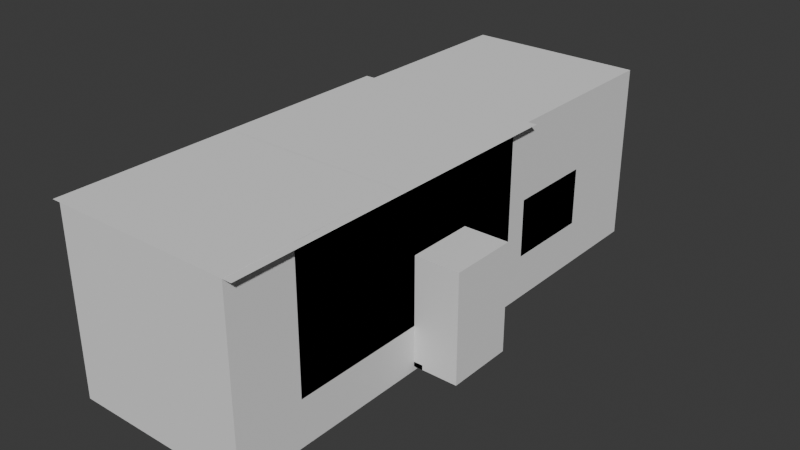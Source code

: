 # Source: osmobile_interior.blend  (saved by Blender 4.0.36; exported with 4.5.12 LTS)
import bpy
from mathutils import Matrix  # noqa: F401  (used for matrix-valued properties, if any)

bpy.ops.wm.read_factory_settings(use_empty=True)
scene = bpy.context.scene
scene.name = 'Scene'

# ---- collections
col_collection = bpy.data.collections.new('Collection'); scene.collection.children.link(col_collection)
col_stairs = bpy.data.collections.new('Stairs'); col_collection.children.link(col_stairs)
col_cabin = bpy.data.collections.new('Cabin'); col_collection.children.link(col_cabin)
col_control = bpy.data.collections.new('Control'); col_cabin.children.link(col_control)

# ---- materials (node trees are filled in below, after node groups)
mat_material = bpy.data.materials.new('Material')
mat_material.alpha_threshold = 0.0
mat_material.use_transparent_shadow = False
mat_material.roughness = 0.5
mat_material.line_color = (0.0, 0.0, 0.0, 1.0)

# ---- material node trees
mat_material.use_nodes = True; mat_material.node_tree.nodes.clear()
_N = mat_material.node_tree.nodes; _L = mat_material.node_tree.links
n0 = _N.new('ShaderNodeOutputMaterial'); n0.name = 'Material Output'; n0.location = (300, 300)
n1 = _N.new('ShaderNodeBsdfPrincipled'); n1.name = 'Principled BSDF'; n1.location = (10, 300)
n1.inputs[3].default_value = 1.45
_L.new(n1.outputs[0], n0.inputs[0])
n0.is_active_output = True

# ---- world
world_world = bpy.data.worlds.new('World'); scene.world = world_world
world_world.use_nodes = True; world_world.node_tree.nodes.clear()
_N = world_world.node_tree.nodes; _L = world_world.node_tree.links
n0 = _N.new('ShaderNodeOutputWorld'); n0.name = 'World Output'; n0.location = (300, 300)
n1 = _N.new('ShaderNodeBackground'); n1.name = 'Background'; n1.location = (10, 300)
n1.inputs[0].default_value = (0.05088, 0.05088, 0.05088, 1.0)
_L.new(n1.outputs[0], n0.inputs[0])
n0.is_active_output = True
world_world.color = (0.05088, 0.05088, 0.05088)
world_world.use_sun_shadow = False
world_world.sun_shadow_jitter_overblur = 0.0

# ---- meshes
me_cube = bpy.data.meshes.new('Cube')
me_cube.from_pydata([(2.0, 6.0, 0.0), (2.0, -4.0, 0.0), (-2.0, 6.0, 0.0), (-2.0, -4.0, 0.0), (2.0, -1.0, 0.0), (1.0, -1.0, 0.0), (2.0, 0.5, 0.0), (1.0, 0.5, 0.0), (1.0, -4.0, 0.0), (1.0, 6.0, 0.0), (-2.0, 0.5, 0.0), (-2.0, -1.0, 0.0)], [], [(4, 5, 8, 1), (5, 7, 10, 11), (10, 7, 9, 2), (3, 8, 5, 11), (9, 7, 6, 0)])
_uv = me_cube.uv_layers.new(name='UVMap')
_uv.uv.foreach_set('vector', [0.6875, 0.7083, 0.8125, 0.7083, 0.7041, 0.75, 0.625, 0.75, 0.8125, 0.7083, 0.8125, 0.5417, 0.875, 0.6479, 0.875, 0.6772, 0.875, 0.6479, 0.8125, 0.5417, 0.6941, 0.5, 0.0, 0.0, 0.0, 0.0, 0.7041, 0.75, 0.8125, 0.7083, 0.875, 0.6772, 0.6941, 0.5, 0.8125, 0.5417, 0.6875, 0.5417, 0.625, 0.5])
me_cube.materials.append(mat_material)
me_cube.use_mirror_vertex_groups = False
me_cube.update()
me_cube_001 = bpy.data.meshes.new('Cube.001')
me_cube_001.from_pydata([(-2.0, -4.0, 0.0), (-2.0, -4.0, 3.0), (-2.0, 2.0, 0.0), (-2.0, 2.0, 3.0), (2.0, -4.0, 0.0), (2.0, -4.0, 3.0), (2.0, 2.0, 0.0), (2.0, 2.0, 3.0), (-0.8, 2.0, 0.0), (0.8, 2.0, 0.0), (-0.8, 2.0, 1.74), (0.8, 2.0, 1.74), (-0.8, 2.5, 0.0), (0.8, 2.5, 0.0), (-0.8, 2.5, 1.74), (0.8, 2.5, 1.74), (2.0, -1.0, -2.98e-08), (2.0, 0.5, 1.5), (2.0, -1.0, 1.5), (2.0, 0.5, -2.98e-08), (3.0, -1.0, -0.9), (3.0, 0.5, 1.5), (3.0, -1.0, 1.5), (3.0, 0.5, -0.9), (1.0, -1.0, 0.0), (1.0, 0.5, 0.0), (1.0, -1.0, -0.9), (1.0, 0.5, -0.9), (-2.0, 2.5, 0.0), (2.0, 2.5, 0.0), (-2.0, 2.5, 1.3), (2.0, 2.5, 1.3), (-2.0, 4.5, 0.0), (2.0, 4.5, 0.0), (-2.0, 4.5, 1.3), (2.0, 4.5, 1.3), (-0.5, -4.1, -2.98e-08), (-0.5, -4.0, -2.98e-08), (-0.5, -4.0, 2.0), (0.5, -4.0, 2.0), (0.5, -4.0, -2.98e-08), (-0.5, -4.1, 2.0), (0.5, -4.1, 2.0), (0.5, -4.1, -2.98e-08), (-1.25, 2.5, 2.5), (1.25, 2.5, 2.5), (-1.75, 2.5, 2.0), (1.75, 2.5, 2.0), (-1.8, 4.5, 2.0), (1.8, 4.5, 2.0), (-1.25, 4.5, 2.5), (1.25, 4.5, 2.5), (-1.3, 5.96, 0.0), (1.3, 5.96, 0.0), (-1.3, 5.96, 1.3), (1.3, 5.96, 1.3), (-1.1, 5.96, 2.0), (1.1, 5.96, 2.0), (-0.55, 5.96, 2.5), (0.55, 5.96, 2.5), (1.192e-07, 6.46, 0.0), (1.192e-07, 6.46, 1.3), (0.0, 6.46, 2.0), (-0.375, 2.0, 2.0), (0.375, 2.0, 2.0), (-0.375, 2.5, 2.0), (0.375, 2.5, 2.0), (0.0, 2.0, 2.1), (0.0, 2.5, 2.1)], [(6, 2)], [(0, 2, 3, 1), (9, 6, 7, 11), (18, 17, 21, 22), (39, 40, 43, 42), (10, 14, 65, 63), (8, 10, 3, 2), (63, 65, 68, 67), (10, 8, 12, 14), (9, 11, 15, 13), (19, 17, 7, 6), (23, 20, 22, 21), (17, 18, 5, 7), (18, 16, 4, 5), (17, 19, 23, 21), (16, 18, 22, 20), (16, 20, 26, 24), (23, 19, 25, 27), (20, 23, 27, 26), (26, 27, 25, 24), (14, 30, 46, 44), (14, 12, 28, 30), (13, 15, 31, 29), (30, 28, 32, 34), (29, 31, 35, 33), (38, 37, 0, 1), (40, 39, 5, 4), (43, 36, 41, 42), (39, 38, 1, 5), (38, 39, 42, 41), (37, 38, 41, 36), (40, 37, 36, 43), (31, 15, 45, 47), (15, 11, 64, 66), (35, 31, 47, 49), (30, 34, 48, 46), (45, 44, 50, 51), (45, 51, 49, 47), (44, 46, 48, 50), (49, 51, 59, 57), (34, 32, 52, 54), (55, 61, 60, 53), (50, 48, 56, 58), (33, 35, 55, 53), (51, 50, 58, 59), (54, 52, 60, 61), (58, 56, 62), (59, 58, 62), (59, 62, 57), (66, 64, 67, 68), (7, 64, 11), (67, 64, 7), (7, 3, 67), (67, 3, 63), (10, 63, 3), (44, 65, 14), (65, 44, 68), (44, 45, 68), (68, 45, 66), (15, 66, 45)])
_uv = me_cube_001.uv_layers.new(name='UVMap')
_uv.uv.foreach_set('vector', [0.375, 0.0, 0.375, 0.25, 0.625, 0.25, 0.625, 0.0, 0.0, 0.0, 0.375, 0.5, 0.625, 0.5, 0.0, 0.0, 0.5833, 0.7292, 0.5833, 0.5208, 0.5833, 0.5208, 0.5833, 0.7292, 0.5833, 0.7812, 0.4167, 0.7812, 0.4167, 0.7812, 0.5833, 0.7812, 0.0, 0.0, 0.0, 0.0, 0.0, 0.0, 0.0, 0.0, 0.0, 0.0, 0.0, 0.0, 0.625, 0.25, 0.375, 0.25, 0.0, 0.0, 0.0, 0.0, 0.0, 0.0, 0.0, 0.0, 0.0, 0.0, 0.0, 0.0, 0.0, 0.0, 0.0, 0.0, 0.0, 0.0, 0.0, 0.0, 0.0, 0.0, 0.0, 0.0, 0.4167, 0.5208, 0.5833, 0.5208, 0.625, 0.5, 0.375, 0.5, 0.4167, 0.5208, 0.4167, 0.7292, 0.5833, 0.7292, 0.5833, 0.5208, 0.5833, 0.5208, 0.5833, 0.7292, 0.625, 0.75, 0.625, 0.5, 0.5833, 0.7292, 0.4167, 0.7292, 0.375, 0.75, 0.625, 0.75, 0.5833, 0.5208, 0.4167, 0.5208, 0.4167, 0.5208, 0.5833, 0.5208, 0.4167, 0.7292, 0.5833, 0.7292, 0.5833, 0.7292, 0.4167, 0.7292, 0.4167, 0.7292, 0.4167, 0.7292, 0.4167, 0.7292, 0.4167, 0.7292, 0.4167, 0.5208, 0.4167, 0.5208, 0.4167, 0.5208, 0.4167, 0.5208, 0.4167, 0.7292, 0.4167, 0.5208, 0.4167, 0.5208, 0.4167, 0.7292, 0.4167, 0.7292, 0.4167, 0.5208, 0.4167, 0.5208, 0.4167, 0.7292, 0.0, 0.0, 0.0, 0.0, 0.0, 0.0, 0.0, 0.0, 0.0, 0.0, 0.0, 0.0, 0.0, 0.0, 0.0, 0.0, 0.0, 0.0, 0.0, 0.0, 0.0, 0.0, 0.0, 0.0, 0.0, 0.0, 0.0, 0.0, 0.0, 0.0, 0.0, 0.0, 0.0, 0.0, 0.0, 0.0, 0.0, 0.0, 0.0, 0.0, 0.5833, 0.9688, 0.4167, 0.9687, 0.375, 1.0, 0.625, 1.0, 0.4167, 0.7812, 0.5833, 0.7812, 0.625, 0.75, 0.375, 0.75, 0.4167, 0.7812, 0.4167, 0.9687, 0.5833, 0.9688, 0.5833, 0.7812, 0.5833, 0.7812, 0.5833, 0.9688, 0.625, 1.0, 0.625, 0.75, 0.5833, 0.9688, 0.5833, 0.7812, 0.5833, 0.7812, 0.5833, 0.9688, 0.4167, 0.9687, 0.5833, 0.9688, 0.5833, 0.9688, 0.4167, 0.9687, 0.0, 0.0, 0.0, 0.0, 0.0, 0.0, 0.0, 0.0, 0.0, 0.0, 0.0, 0.0, 0.0, 0.0, 0.0, 0.0, 0.0, 0.0, 0.0, 0.0, 0.0, 0.0, 0.0, 0.0, 0.0, 0.0, 0.0, 0.0, 0.0, 0.0, 0.0, 0.0, 0.0, 0.0, 0.0, 0.0, 0.0, 0.0, 0.0, 0.0, 0.0, 0.0, 0.0, 0.0, 0.0, 0.0, 0.0, 0.0, 0.0, 0.0, 0.0, 0.0, 0.0, 0.0, 0.0, 0.0, 0.0, 0.0, 0.0, 0.0, 0.0, 0.0, 0.0, 0.0, 0.0, 0.0, 0.0, 0.0, 0.0, 0.0, 0.0, 0.0, 0.0, 0.0, 0.0, 0.0, 0.0, 0.0, 0.0, 0.0, 0.0, 0.0, 0.0, 0.0, 0.0, 0.0, 0.0, 0.0, 0.0, 0.0, 0.0, 0.0, 0.0, 0.0, 0.0, 0.0, 0.0, 0.0, 0.0, 0.0, 0.0, 0.0, 0.0, 0.0, 0.0, 0.0, 0.0, 0.0, 0.0, 0.0, 0.0, 0.0, 0.0, 0.0, 0.0, 0.0, 0.0, 0.0, 0.0, 0.0, 0.0, 0.0, 0.0, 0.0, 0.0, 0.0, 0.0, 0.0, 0.0, 0.0, 0.0, 0.0, 0.0, 0.0, 0.0, 0.0, 0.0, 0.0, 0.0, 0.0, 0.0, 0.0, 0.0, 0.0, 0.0, 0.0, 0.625, 0.5, 0.0, 0.0, 0.0, 0.0, 0.0, 0.0, 0.0, 0.0, 0.625, 0.5, 0.625, 0.5, 0.0, 0.0, 0.0, 0.0, 0.0, 0.0, 0.0, 0.0, 0.0, 0.0, 0.0, 0.0, 0.0, 0.0, 0.0, 0.0, 0.0, 0.0, 0.0, 0.0, 0.0, 0.0, 0.0, 0.0, 0.0, 0.0, 0.0, 0.0, 0.0, 0.0, 0.0, 0.0, 0.0, 0.0, 0.0, 0.0, 0.0, 0.0, 0.0, 0.0, 0.0, 0.0, 0.0, 0.0, 0.0, 0.0])
me_cube_001.update()
me_cube_002 = bpy.data.meshes.new('Cube.002')
me_cube_002.from_pydata([(-2.0, -6.5, 2.0), (-1.3, -6.5, 2.8), (-2.0, -0.5, 2.0), (-1.3, -0.5, 2.8), (-1.8, -6.5, 2.5), (-1.3, -6.5, 2.7), (-1.8, -0.5, 2.5), (-1.3, -0.5, 2.7), (-1.5, -6.5, 2.8), (-1.5, -0.5, 2.8), (-1.5, -6.5, 3.0), (-1.5, -0.5, 3.0)], [], [(6, 7, 5, 4), (2, 6, 4, 0), (7, 3, 1, 5), (8, 9, 11, 10), (1, 3, 9, 8)])
_uv = me_cube_002.uv_layers.new(name='UVMap')
_uv.uv.foreach_set('vector', [0.375, 0.5, 0.625, 0.5, 0.625, 0.75, 0.375, 0.75, 0.125, 0.5, 0.375, 0.5, 0.375, 0.75, 0.125, 0.75, 0.625, 0.5, 0.875, 0.5, 0.875, 0.75, 0.625, 0.75, 0.875, 0.75, 0.875, 0.5, 0.875, 0.5, 0.875, 0.75, 0.875, 0.75, 0.875, 0.5, 0.875, 0.5, 0.875, 0.75])
me_cube_002.update()
me_cube_009 = bpy.data.meshes.new('Cube.009')
me_cube_009.from_pydata([(-0.4576, -1.192e-07, 2.057), (-0.3138, -1.192e-07, 2.108), (-0.1595, -1.192e-07, 2.14), (-1.048e-09, -5.96e-08, 2.15), (-0.5861, -1.192e-07, 1.987), (-0.6945, -5.96e-08, 1.898), (-0.7781, -5.96e-08, 1.794), (-0.8315, -5.96e-08, 1.676), (-0.8497, -5.96e-08, 1.557), (0.85, -5.96e-08, 0.0), (-0.85, -5.96e-08, 0.0), (0.8497, -5.96e-08, 1.557), (0.8315, -5.96e-08, 1.676), (0.7781, -5.96e-08, 1.794), (0.6945, -5.96e-08, 1.898), (0.5861, -1.192e-07, 1.987), (0.4576, -1.192e-07, 2.057), (0.3138, -1.192e-07, 2.108), (0.1595, -1.192e-07, 2.14), (-0.8315, 0.58, 1.676), (-0.7781, 0.58, 1.794), (-0.6945, 0.58, 1.898), (-0.5861, 0.58, 1.987), (-1.048e-09, 0.58, 2.15), (-0.1595, 0.58, 2.14), (-0.3138, 0.58, 2.108), (-0.4576, 0.58, 2.057), (-0.8497, 0.58, 1.557), (0.85, 0.58, 0.0), (-0.85, 0.58, 0.0), (0.8497, 0.58, 1.557), (0.8315, 0.58, 1.676), (0.7781, 0.58, 1.794), (0.6945, 0.58, 1.898), (0.5861, 0.58, 1.987), (0.4576, 0.58, 2.057), (0.3138, 0.58, 2.108), (0.1595, 0.58, 2.14), (-0.4167, -1.192e-07, 1.966), (-0.287, -1.192e-07, 2.012), (-0.1463, -1.192e-07, 2.04), (-1.048e-09, -5.96e-08, 2.05), (-0.5303, -1.192e-07, 1.904), (-0.6236, -5.96e-08, 1.828), (-0.6929, -5.96e-08, 1.741), (-0.7356, -5.96e-08, 1.648), (-0.75, -5.96e-08, 1.55), (0.75, -5.96e-08, 0.0), (-0.75, -5.96e-08, 0.0), (0.75, -5.96e-08, 1.55), (0.7356, -5.96e-08, 1.648), (0.6929, -5.96e-08, 1.741), (0.6236, -5.96e-08, 1.828), (0.5303, -1.192e-07, 1.904), (0.4167, -1.192e-07, 1.966), (0.287, -1.192e-07, 2.012), (0.1463, -1.192e-07, 2.04), (-0.7356, 0.58, 1.648), (-0.6929, 0.58, 1.741), (-0.6236, 0.58, 1.828), (-0.5303, 0.58, 1.904), (-1.048e-09, 0.58, 2.05), (-0.1463, 0.58, 2.04), (-0.287, 0.58, 2.012), (-0.4167, 0.58, 1.966), (-0.75, 0.58, 1.55), (0.75, 0.58, 0.0), (-0.75, 0.58, 0.0), (0.75, 0.58, 1.55), (0.7356, 0.58, 1.648), (0.6929, 0.58, 1.741), (0.6236, 0.58, 1.828), (0.5303, 0.58, 1.904), (0.4167, 0.58, 1.966), (0.287, 0.58, 2.012), (0.1463, 0.58, 2.04)], [], [(4, 0, 26, 22), (17, 16, 35, 36), (11, 9, 28, 30), (2, 3, 23, 24), (18, 17, 36, 37), (10, 8, 27, 29), (0, 1, 25, 26), (3, 18, 37, 23), (12, 11, 30, 31), (1, 2, 24, 25), (13, 12, 31, 32), (5, 4, 22, 21), (14, 13, 32, 33), (6, 5, 21, 20), (15, 14, 33, 34), (7, 6, 20, 19), (16, 15, 34, 35), (8, 7, 19, 27), (42, 60, 64, 38), (55, 74, 73, 54), (49, 68, 66, 47), (40, 62, 61, 41), (56, 75, 74, 55), (48, 67, 65, 46), (38, 64, 63, 39), (41, 61, 75, 56), (50, 69, 68, 49), (39, 63, 62, 40), (51, 70, 69, 50), (43, 59, 60, 42), (52, 71, 70, 51), (44, 58, 59, 43), (53, 72, 71, 52), (45, 57, 58, 44), (54, 73, 72, 53), (46, 65, 57, 45), (0, 4, 42, 38), (3, 2, 40, 41), (1, 0, 38, 39), (2, 1, 39, 40), (4, 5, 43, 42), (5, 6, 44, 43), (6, 7, 45, 44), (7, 8, 46, 45), (9, 11, 49, 47), (8, 10, 48, 46), (11, 12, 50, 49), (12, 13, 51, 50), (13, 14, 52, 51), (14, 15, 53, 52), (15, 16, 54, 53), (16, 17, 55, 54), (17, 18, 56, 55), (18, 3, 41, 56), (27, 19, 57, 65), (21, 22, 60, 59), (26, 25, 63, 64), (22, 26, 64, 60), (19, 20, 58, 57), (20, 21, 59, 58), (25, 24, 62, 63), (24, 23, 61, 62), (30, 28, 66, 68), (29, 27, 65, 67), (31, 30, 68, 69), (32, 31, 69, 70), (33, 32, 70, 71), (34, 33, 71, 72), (35, 34, 72, 73), (36, 35, 73, 74), (37, 36, 74, 75), (23, 37, 75, 61)])
_uv = me_cube_009.uv_layers.new(name='UVMap')
_uv.uv.foreach_set('vector', [0.0, 0.0, 0.0, 0.0, 0.0, 0.0, 0.0, 0.0, 0.0, 0.0, 0.0, 0.0, 0.0, 0.0, 0.0, 0.0, 0.0, 0.0, 0.0, 0.0, 0.0, 0.0, 0.0, 0.0, 0.0, 0.0, 0.0, 0.0, 0.0, 0.0, 0.0, 0.0, 0.0, 0.0, 0.0, 0.0, 0.0, 0.0, 0.0, 0.0, 0.0, 0.0, 0.0, 0.0, 0.0, 0.0, 0.0, 0.0, 0.0, 0.0, 0.0, 0.0, 0.0, 0.0, 0.0, 0.0, 0.0, 0.0, 0.0, 0.0, 0.0, 0.0, 0.0, 0.0, 0.0, 0.0, 0.0, 0.0, 0.0, 0.0, 0.0, 0.0, 0.0, 0.0, 0.0, 0.0, 0.0, 0.0, 0.0, 0.0, 0.0, 0.0, 0.0, 0.0, 0.0, 0.0, 0.0, 0.0, 0.0, 0.0, 0.0, 0.0, 0.0, 0.0, 0.0, 0.0, 0.0, 0.0, 0.0, 0.0, 0.0, 0.0, 0.0, 0.0, 0.0, 0.0, 0.0, 0.0, 0.0, 0.0, 0.0, 0.0, 0.0, 0.0, 0.0, 0.0, 0.0, 0.0, 0.0, 0.0, 0.0, 0.0, 0.0, 0.0, 0.0, 0.0, 0.0, 0.0, 0.0, 0.0, 0.0, 0.0, 0.0, 0.0, 0.0, 0.0, 0.0, 0.0, 0.0, 0.0, 0.0, 0.0, 0.0, 0.0, 0.0, 0.0, 0.0, 0.0, 0.0, 0.0, 0.0, 0.0, 0.0, 0.0, 0.0, 0.0, 0.0, 0.0, 0.0, 0.0, 0.0, 0.0, 0.0, 0.0, 0.0, 0.0, 0.0, 0.0, 0.0, 0.0, 0.0, 0.0, 0.0, 0.0, 0.0, 0.0, 0.0, 0.0, 0.0, 0.0, 0.0, 0.0, 0.0, 0.0, 0.0, 0.0, 0.0, 0.0, 0.0, 0.0, 0.0, 0.0, 0.0, 0.0, 0.0, 0.0, 0.0, 0.0, 0.0, 0.0, 0.0, 0.0, 0.0, 0.0, 0.0, 0.0, 0.0, 0.0, 0.0, 0.0, 0.0, 0.0, 0.0, 0.0, 0.0, 0.0, 0.0, 0.0, 0.0, 0.0, 0.0, 0.0, 0.0, 0.0, 0.0, 0.0, 0.0, 0.0, 0.0, 0.0, 0.0, 0.0, 0.0, 0.0, 0.0, 0.0, 0.0, 0.0, 0.0, 0.0, 0.0, 0.0, 0.0, 0.0, 0.0, 0.0, 0.0, 0.0, 0.0, 0.0, 0.0, 0.0, 0.0, 0.0, 0.0, 0.0, 0.0, 0.0, 0.0, 0.0, 0.0, 0.0, 0.0, 0.0, 0.0, 0.0, 0.0, 0.0, 0.0, 0.0, 0.0, 0.0, 0.0, 0.0, 0.0, 0.0, 0.0, 0.0, 0.0, 0.0, 0.0, 0.0, 0.0, 0.0, 0.0, 0.0, 0.0, 0.0, 0.0, 0.0, 0.0, 0.0, 0.0, 0.0, 0.0, 0.0, 0.0, 0.0, 0.0, 0.0, 0.0, 0.0, 0.0, 0.0, 0.0, 0.0, 0.0, 0.0, 0.0, 0.0, 0.0, 0.0, 0.0, 0.0, 0.0, 0.0, 0.0, 0.0, 0.0, 0.0, 0.0, 0.0, 0.0, 0.0, 0.0, 0.0, 0.0, 0.0, 0.0, 0.0, 0.0, 0.0, 0.0, 0.0, 0.0, 0.0, 0.0, 0.0, 0.0, 0.0, 0.0, 0.0, 0.0, 0.0, 0.0, 0.0, 0.0, 0.0, 0.0, 0.0, 0.0, 0.0, 0.0, 0.0, 0.0, 0.0, 0.0, 0.0, 0.0, 0.0, 0.0, 0.0, 0.0, 0.0, 0.0, 0.0, 0.0, 0.0, 0.0, 0.0, 0.0, 0.0, 0.0, 0.0, 0.0, 0.0, 0.0, 0.0, 0.0, 0.0, 0.0, 0.0, 0.0, 0.0, 0.0, 0.0, 0.0, 0.0, 0.0, 0.0, 0.0, 0.0, 0.0, 0.0, 0.0, 0.0, 0.0, 0.0, 0.0, 0.0, 0.0, 0.0, 0.0, 0.0, 0.0, 0.0, 0.0, 0.0, 0.0, 0.0, 0.0, 0.0, 0.0, 0.0, 0.0, 0.0, 0.0, 0.0, 0.0, 0.0, 0.0, 0.0, 0.0, 0.0, 0.0, 0.0, 0.0, 0.0, 0.0, 0.0, 0.0, 0.0, 0.0, 0.0, 0.0, 0.0, 0.0, 0.0, 0.0, 0.0, 0.0, 0.0, 0.0, 0.0, 0.0, 0.0, 0.0, 0.0, 0.0, 0.0, 0.0, 0.0, 0.0, 0.0, 0.0, 0.0, 0.0, 0.0, 0.0, 0.0, 0.0, 0.0, 0.0, 0.0, 0.0, 0.0, 0.0, 0.0, 0.0, 0.0, 0.0, 0.0, 0.0, 0.0, 0.0, 0.0, 0.0, 0.0, 0.0, 0.0, 0.0, 0.0, 0.0, 0.0, 0.0, 0.0, 0.0, 0.0, 0.0, 0.0, 0.0, 0.0, 0.0, 0.0, 0.0, 0.0, 0.0, 0.0, 0.0, 0.0, 0.0, 0.0, 0.0, 0.0, 0.0, 0.0, 0.0, 0.0, 0.0, 0.0, 0.0, 0.0, 0.0, 0.0, 0.0, 0.0, 0.0, 0.0, 0.0, 0.0, 0.0, 0.0, 0.0, 0.0, 0.0, 0.0, 0.0, 0.0, 0.0, 0.0, 0.0, 0.0, 0.0, 0.0, 0.0, 0.0, 0.0, 0.0, 0.0, 0.0, 0.0, 0.0, 0.0, 0.0, 0.0, 0.0, 0.0, 0.0, 0.0, 0.0, 0.0, 0.0, 0.0, 0.0, 0.0, 0.0, 0.0, 0.0, 0.0, 0.0, 0.0, 0.0, 0.0, 0.0, 0.0, 0.0, 0.0, 0.0, 0.0, 0.0, 0.0, 0.0, 0.0, 0.0, 0.0, 0.0])
me_cube_009.update()
me_cube_013 = bpy.data.meshes.new('Cube.013')
me_cube_013.from_pydata([(-2.0, -8.0, -1.0), (-2.0, -8.0, 3.0), (-2.0, 4.0, -1.0), (-2.0, 4.0, 3.0), (2.0, -8.0, -1.0), (2.0, -8.0, 3.0), (2.0, 4.0, -1.0), (2.0, 4.0, 3.0)], [], [(0, 1, 3, 2), (2, 3, 7, 6), (6, 7, 5, 4), (4, 5, 1, 0), (2, 6, 4, 0), (7, 3, 1, 5)])
_uv = me_cube_013.uv_layers.new(name='UVMap')
_uv.uv.foreach_set('vector', [0.375, 0.0, 0.625, 0.0, 0.625, 0.25, 0.375, 0.25, 0.375, 0.25, 0.625, 0.25, 0.625, 0.5, 0.375, 0.5, 0.375, 0.5, 0.625, 0.5, 0.625, 0.75, 0.375, 0.75, 0.375, 0.75, 0.625, 0.75, 0.625, 1.0, 0.375, 1.0, 0.125, 0.5, 0.375, 0.5, 0.375, 0.75, 0.125, 0.75, 0.625, 0.5, 0.875, 0.5, 0.875, 0.75, 0.625, 0.75])
me_cube_013.update()
me_plane = bpy.data.meshes.new('Plane')
me_plane.from_pydata([(-2.2, -4.0, -2.384e-07), (2.2, -4.0, -2.384e-07), (-2.2, 4.0, -2.384e-07), (2.2, 4.0, -2.384e-07)], [], [(0, 1, 3, 2)])
_uv = me_plane.uv_layers.new(name='UVMap')
_uv.uv.foreach_set('vector', [0.0, 0.0, 1.0, 0.0, 1.0, 1.0, 0.0, 1.0])
me_plane.update()
me_cube_004 = bpy.data.meshes.new('Cube.004')
me_cube_004.from_pydata([(-0.15, -0.75, -0.05), (-0.15, -0.75, 0.05), (-0.15, 0.75, -0.05), (-0.15, 0.75, 0.05), (0.15, -0.75, -0.05), (0.15, -0.75, 0.05), (0.15, 0.75, -0.05), (0.15, 0.75, 0.05)], [], [(0, 1, 3, 2), (2, 3, 7, 6), (6, 7, 5, 4), (4, 5, 1, 0), (2, 6, 4, 0), (7, 3, 1, 5)])
_uv = me_cube_004.uv_layers.new(name='UVMap')
_uv.uv.foreach_set('vector', [0.375, 0.0, 0.625, 0.0, 0.625, 0.25, 0.375, 0.25, 0.375, 0.25, 0.625, 0.25, 0.625, 0.5, 0.375, 0.5, 0.375, 0.5, 0.625, 0.5, 0.625, 0.75, 0.375, 0.75, 0.375, 0.75, 0.625, 0.75, 0.625, 1.0, 0.375, 1.0, 0.125, 0.5, 0.375, 0.5, 0.375, 0.75, 0.125, 0.75, 0.625, 0.5, 0.875, 0.5, 0.875, 0.75, 0.625, 0.75])
me_cube_004.update()
me_cube_005 = bpy.data.meshes.new('Cube.005')
me_cube_005.from_pydata([(-0.15, -0.75, -0.05), (-0.15, -0.75, 0.05), (-0.15, 0.75, -0.05), (-0.15, 0.75, 0.05), (0.15, -0.75, -0.05), (0.15, -0.75, 0.05), (0.15, 0.75, -0.05), (0.15, 0.75, 0.05)], [], [(0, 1, 3, 2), (2, 3, 7, 6), (6, 7, 5, 4), (4, 5, 1, 0), (2, 6, 4, 0), (7, 3, 1, 5)])
_uv = me_cube_005.uv_layers.new(name='UVMap')
_uv.uv.foreach_set('vector', [0.375, 0.0, 0.625, 0.0, 0.625, 0.25, 0.375, 0.25, 0.375, 0.25, 0.625, 0.25, 0.625, 0.5, 0.375, 0.5, 0.375, 0.5, 0.625, 0.5, 0.625, 0.75, 0.375, 0.75, 0.375, 0.75, 0.625, 0.75, 0.625, 1.0, 0.375, 1.0, 0.125, 0.5, 0.375, 0.5, 0.375, 0.75, 0.125, 0.75, 0.625, 0.5, 0.875, 0.5, 0.875, 0.75, 0.625, 0.75])
me_cube_005.update()
me_cube_006 = bpy.data.meshes.new('Cube.006')
me_cube_006.from_pydata([(-0.15, -0.75, -0.05), (-0.15, -0.75, 0.05), (-0.15, 0.75, -0.05), (-0.15, 0.75, 0.05), (0.15, -0.75, -0.05), (0.15, -0.75, 0.05), (0.15, 0.75, -0.05), (0.15, 0.75, 0.05)], [], [(0, 1, 3, 2), (2, 3, 7, 6), (6, 7, 5, 4), (4, 5, 1, 0), (2, 6, 4, 0), (7, 3, 1, 5)])
_uv = me_cube_006.uv_layers.new(name='UVMap')
_uv.uv.foreach_set('vector', [0.375, 0.0, 0.625, 0.0, 0.625, 0.25, 0.375, 0.25, 0.375, 0.25, 0.625, 0.25, 0.625, 0.5, 0.375, 0.5, 0.375, 0.5, 0.625, 0.5, 0.625, 0.75, 0.375, 0.75, 0.375, 0.75, 0.625, 0.75, 0.625, 1.0, 0.375, 1.0, 0.125, 0.5, 0.375, 0.5, 0.375, 0.75, 0.125, 0.75, 0.625, 0.5, 0.875, 0.5, 0.875, 0.75, 0.625, 0.75])
me_cube_006.update()
me_cube_007 = bpy.data.meshes.new('Cube.007')
me_cube_007.from_pydata([(-0.15, -0.75, -0.05), (-0.15, -0.75, 0.05), (-0.15, 0.75, -0.05), (-0.15, 0.75, 0.05), (0.15, -0.75, -0.05), (0.15, -0.75, 0.05), (0.15, 0.75, -0.05), (0.15, 0.75, 0.05)], [], [(0, 1, 3, 2), (2, 3, 7, 6), (6, 7, 5, 4), (4, 5, 1, 0), (2, 6, 4, 0), (7, 3, 1, 5)])
_uv = me_cube_007.uv_layers.new(name='UVMap')
_uv.uv.foreach_set('vector', [0.375, 0.0, 0.625, 0.0, 0.625, 0.25, 0.375, 0.25, 0.375, 0.25, 0.625, 0.25, 0.625, 0.5, 0.375, 0.5, 0.375, 0.5, 0.625, 0.5, 0.625, 0.75, 0.375, 0.75, 0.375, 0.75, 0.625, 0.75, 0.625, 1.0, 0.375, 1.0, 0.125, 0.5, 0.375, 0.5, 0.375, 0.75, 0.125, 0.75, 0.625, 0.5, 0.875, 0.5, 0.875, 0.75, 0.625, 0.75])
me_cube_007.update()
me_cube_003 = bpy.data.meshes.new('Cube.003')
me_cube_003.from_pydata([(-0.4667, 2.25, 0.0), (-0.9667, 2.75, 0.6), (-2.0, 0.0, 0.6), (-1.2, 3.35, 1.2), (0.4667, 2.25, 0.0), (0.9667, 2.75, 0.6), (-2.0, 1.25, 0.6), (1.2, 3.35, 1.2), (-0.9667, 0.75, 0.0), (-1.467, 1.25, 0.6), (2.0, 0.0, 0.6), (1.0, 2.95, 0.6), (0.9667, 0.75, 0.0), (1.467, 1.25, 0.6), (2.0, 1.25, 0.6), (-1.0, 0.0, 0.0), (-1.5, 0.0, 0.6), (1.0, 0.0, 0.0), (1.5, 0.0, 0.6), (-1.7, 2.15, 1.2), (1.75, 2.15, 1.2), (1.55, 1.95, 0.6), (-1.5, 1.95, 0.6), (-2.0, 1.95, 0.6), (2.0, 1.95, 0.6), (-1.93, 2.15, 1.2), (1.93, 2.15, 1.2), (-1.3, 3.45, 1.2), (1.3, 3.45, 1.2), (0.4667, 2.75, 0.6), (-0.4667, 2.75, 0.6), (0.4667, 2.95, 0.6), (0.4667, 3.35, 1.2), (-0.4667, 3.35, 1.2), (0.4667, 3.35, 0.0), (-0.4667, 3.35, 0.0), (0.0, 3.95, 1.2), (-0.4667, 2.95, 0.6), (-1.0, 2.95, 0.6), (-0.95, 3.427, 0.4146), (-0.55, 3.427, 0.4146), (-0.95, 3.289, 1.108), (-0.55, 3.289, 1.108), (-0.55, 3.705, 0.8307), (-0.95, 3.705, 0.8307), (-0.55, 3.011, 0.692), (-0.95, 3.011, 0.692), (-2.0, 0.0, 0.0), (-2.0, 1.25, 0.0), (2.0, 0.0, 0.0), (2.0, 1.25, 0.0), (-2.0, 1.95, 0.0), (2.0, 1.95, 0.0), (-1.93, 2.15, 0.0), (1.93, 2.15, 0.0), (-1.3, 3.45, 0.0), (1.3, 3.45, 0.0), (0.0, 3.95, 0.0)], [], [(0, 1, 9, 8), (31, 34, 4, 29), (9, 6, 2, 16), (1, 30, 37, 38), (5, 4, 12, 13), (13, 18, 10, 14), (13, 12, 17, 18), (9, 16, 15, 8), (11, 21, 20, 7), (3, 19, 22, 38), (11, 5, 13, 21), (1, 38, 22, 9), (23, 6, 9, 22), (24, 21, 13, 14), (20, 21, 24, 26), (25, 23, 22, 19), (27, 3, 7, 28, 36), (3, 27, 25, 19), (7, 20, 26, 28), (32, 34, 31), (32, 33, 35, 34), (32, 31, 11, 7), (31, 29, 5, 11), (0, 30, 1), (29, 4, 5), (33, 37, 35), (37, 30, 0, 35), (44, 39, 40, 43), (38, 37, 45, 46), (41, 44, 43, 42), (45, 40, 39, 46), (46, 39, 44, 41), (42, 43, 40, 45), (37, 33, 42, 45), (38, 46, 41, 3), (3, 41, 42, 33), (26, 24, 52, 54), (36, 28, 56, 57), (14, 10, 49, 50), (2, 6, 48, 47), (6, 23, 51, 48), (23, 25, 53, 51), (25, 27, 55, 53), (24, 14, 50, 52), (27, 36, 57, 55), (28, 26, 54, 56), (34, 35, 57), (57, 56, 34), (34, 56, 54, 4), (4, 54, 52, 12), (52, 50, 12), (12, 50, 49, 17), (10, 18, 17, 49), (2, 47, 15, 16), (8, 15, 47, 48), (48, 51, 8), (0, 8, 51, 53), (53, 55, 0), (0, 55, 35), (55, 57, 35)])
_uv = me_cube_003.uv_layers.new(name='UVMap')
_uv.uv.foreach_set('vector', [0.375, 1.0, 0.625, 1.0, 0.625, 1.0, 0.375, 1.0, 0.625, 0.8121, 0.0, 0.0, 0.0, 0.0, 0.625, 0.8085, 0.625, 1.0, 0.625, 1.0, 0.625, 1.0, 0.625, 1.0, 0.625, 1.0, 0.625, 0.9525, 0.625, 0.9347, 0.625, 1.0, 0.625, 0.75, 0.375, 0.75, 0.375, 0.75, 0.625, 0.75, 0.625, 0.75, 0.625, 0.75, 0.625, 0.75, 0.625, 0.75, 0.625, 0.75, 0.375, 0.75, 0.375, 0.75, 0.625, 0.75, 0.625, 1.0, 0.625, 1.0, 0.375, 1.0, 0.375, 1.0, 0.0, 0.0, 0.0, 0.0, 0.0, 0.0, 0.0, 0.0, 0.0, 0.0, 0.0, 0.0, 0.0, 0.0, 0.0, 0.0, 0.0, 0.0, 0.625, 0.75, 0.625, 0.75, 0.0, 0.0, 0.625, 1.0, 0.625, 1.0, 0.0, 0.0, 0.625, 1.0, 0.0, 0.0, 0.625, 1.0, 0.625, 1.0, 0.0, 0.0, 0.0, 0.0, 0.0, 0.0, 0.625, 0.75, 0.625, 0.75, 0.0, 0.0, 0.0, 0.0, 0.0, 0.0, 0.0, 0.0, 0.0, 0.0, 0.0, 0.0, 0.0, 0.0, 0.0, 0.0, 0.0, 0.0, 0.0, 0.0, 0.0, 0.0, 0.0, 0.0, 0.0, 0.0, 0.0, 0.0, 0.0, 0.0, 0.0, 0.0, 0.0, 0.0, 0.0, 0.0, 0.0, 0.0, 0.0, 0.0, 0.0, 0.0, 0.0, 0.0, 0.0, 0.0, 0.625, 0.8121, 0.0, 0.0, 0.0, 0.0, 0.0, 0.0, 0.0, 0.0, 0.0, 0.0, 0.0, 0.0, 0.0, 0.0, 0.0, 0.0, 0.625, 0.8121, 0.625, 0.8085, 0.625, 0.75, 0.625, 0.75, 0.375, 1.0, 0.625, 0.9525, 0.625, 1.0, 0.625, 0.8085, 0.375, 0.75, 0.625, 0.75, 0.0, 0.0, 0.0, 0.0, 0.0, 0.0, 0.0, 0.0, 0.625, 0.9525, 0.0, 0.0, 0.0, 0.0, 0.0, 0.0, 0.0, 0.0, 0.0, 0.0, 0.0, 0.0, 0.625, 1.0, 0.625, 0.9347, 0.0, 0.0, 0.0, 0.0, 0.0, 0.0, 0.0, 0.0, 0.0, 0.0, 0.0, 0.0, 0.0, 0.0, 0.0, 0.0, 0.0, 0.0, 0.0, 0.0, 0.0, 0.0, 0.0, 0.0, 0.0, 0.0, 0.0, 0.0, 0.0, 0.0, 0.0, 0.0, 0.0, 0.0, 0.0, 0.0, 0.625, 0.9347, 0.0, 0.0, 0.0, 0.0, 0.0, 0.0, 0.625, 1.0, 0.0, 0.0, 0.0, 0.0, 0.0, 0.0, 0.0, 0.0, 0.0, 0.0, 0.0, 0.0, 0.0, 0.0, 0.0, 0.0, 0.0, 0.0, 0.0, 0.0, 0.0, 0.0, 0.0, 0.0, 0.0, 0.0, 0.0, 0.0, 0.0, 0.0, 0.625, 0.75, 0.625, 0.75, 0.625, 0.75, 0.625, 0.75, 0.625, 1.0, 0.625, 1.0, 0.625, 1.0, 0.625, 1.0, 0.625, 1.0, 0.0, 0.0, 0.0, 0.0, 0.625, 1.0, 0.0, 0.0, 0.0, 0.0, 0.0, 0.0, 0.0, 0.0, 0.0, 0.0, 0.0, 0.0, 0.0, 0.0, 0.0, 0.0, 0.0, 0.0, 0.625, 0.75, 0.625, 0.75, 0.0, 0.0, 0.0, 0.0, 0.0, 0.0, 0.0, 0.0, 0.0, 0.0, 0.0, 0.0, 0.0, 0.0, 0.0, 0.0, 0.0, 0.0, 0.0, 0.0, 0.0, 0.0, 0.0, 0.0, 0.0, 0.0, 0.0, 0.0, 0.0, 0.0, 0.0, 0.0, 0.0, 0.0, 0.0, 0.0, 0.0, 0.0, 0.0, 0.0, 0.0, 0.0, 0.0, 0.0, 0.375, 0.75, 0.0, 0.0, 0.625, 0.75, 0.375, 0.75, 0.375, 0.75, 0.625, 0.75, 0.625, 0.75, 0.375, 0.75, 0.625, 0.75, 0.625, 0.75, 0.375, 0.75, 0.625, 0.75, 0.625, 1.0, 0.625, 1.0, 0.375, 1.0, 0.625, 1.0, 0.375, 1.0, 0.375, 1.0, 0.625, 1.0, 0.625, 1.0, 0.625, 1.0, 0.0, 0.0, 0.375, 1.0, 0.375, 1.0, 0.375, 1.0, 0.0, 0.0, 0.0, 0.0, 0.0, 0.0, 0.0, 0.0, 0.375, 1.0, 0.375, 1.0, 0.0, 0.0, 0.0, 0.0, 0.0, 0.0, 0.0, 0.0, 0.0, 0.0])
me_cube_003.update()
me_cube_012 = bpy.data.meshes.new('Cube.012')
me_cube_012.from_pydata([(0.2551, 0.7699, 0.3356), (0.2551, 0.7699, 0.1356), (0.2551, 0.5699, 0.3356), (0.2551, 0.5699, 0.1356), (-0.2449, 0.7699, 0.3356), (-0.2449, 0.7699, 0.1356), (-0.2449, 0.5699, 0.3356), (-0.2449, 0.5699, 0.1356)], [], [(5, 1, 3, 7), (5, 4, 0, 1), (7, 6, 4, 5), (3, 2, 6, 7), (0, 4, 6, 2), (1, 0, 2, 3)])
_uv = me_cube_012.uv_layers.new(name='UVMap')
_uv.uv.foreach_set('vector', [0.375, 0.0, 0.625, 0.0, 0.625, 0.25, 0.375, 0.25, 0.375, 0.25, 0.625, 0.25, 0.625, 0.5, 0.375, 0.5, 0.375, 0.5, 0.625, 0.5, 0.625, 0.75, 0.375, 0.75, 0.375, 0.75, 0.625, 0.75, 0.625, 1.0, 0.375, 1.0, 0.125, 0.5, 0.375, 0.5, 0.375, 0.75, 0.125, 0.75, 0.625, 0.5, 0.875, 0.5, 0.875, 0.75, 0.625, 0.75])
me_cube_012.update()
me_cube_010 = bpy.data.meshes.new('Cube.010')
me_cube_010.from_pydata([(0.45, -0.37, 0.0), (0.45, -0.395, 0.475), (0.45, 0.85, 0.0), (0.45, 0.85, 1.2), (0.5, -0.37, 0.0), (0.5, -0.395, 0.475), (0.5, 0.85, 0.0), (0.5, 0.85, 1.2), (0.45, -0.37, 0.45), (0.45, -0.37, 0.475), (0.45, -0.32, 0.45), (0.45, -0.32, 0.475), (0.0, -0.37, 0.45), (0.0, -0.37, 0.475), (1.192e-07, -0.32, 0.45), (1.192e-07, -0.32, 0.475), (0.5, -0.395, 0.45), (0.45, -0.395, 0.45), (0.5, -0.37, 0.45)], [], [(0, 8, 10, 11, 9, 1, 3, 2), (2, 3, 7, 6), (6, 7, 5, 16, 18, 4), (1, 17, 16, 5), (2, 6, 4, 0), (7, 3, 1, 5), (13, 15, 14, 12), (8, 9, 13, 12), (9, 11, 15, 13), (10, 8, 12, 14), (11, 10, 14, 15), (1, 9, 8, 17), (8, 18, 16, 17), (18, 8, 0, 4)])
_uv = me_cube_010.uv_layers.new(name='UVMap')
_uv.uv.foreach_set('vector', [0.375, 0.0, 0.6013, 0.0, 0.5855, 0.0197, 0.5942, 0.02001, 0.6115, 0.0, 0.625, 0.0, 0.625, 0.25, 0.375, 0.25, 0.375, 0.25, 0.625, 0.25, 0.625, 0.5, 0.375, 0.5, 0.375, 0.5, 0.625, 0.5, 0.625, 0.75, 0.6095, 0.75, 0.6022, 0.7432, 0.375, 0.75, 0.875, 0.75, 0.0, 0.0, 0.6095, 0.75, 0.625, 0.75, 0.125, 0.5, 0.375, 0.5, 0.375, 0.75, 0.125, 0.75, 0.625, 0.5, 0.875, 0.5, 0.875, 0.75, 0.625, 0.75, 0.6115, 0.0, 0.5942, 0.02001, 0.5855, 0.0197, 0.6013, 0.0, 0.6013, 1.0, 0.6115, 1.0, 0.6115, 1.0, 0.6013, 1.0, 0.6115, 0.0, 0.5942, 0.02001, 0.5942, 0.02001, 0.6115, 0.0, 0.5855, 0.0197, 0.6013, 0.0, 0.6013, 0.0, 0.5855, 0.0197, 0.5942, 0.02001, 0.5855, 0.0197, 0.5855, 0.0197, 0.5942, 0.02001, 0.875, 0.75, 0.6115, 1.0, 0.6013, 1.0, 0.0, 0.0, 0.6013, 1.0, 0.6022, 0.7432, 0.6095, 0.75, 0.0, 0.0, 0.6022, 0.7432, 0.6013, 0.0, 0.125, 0.75, 0.375, 0.75])
me_cube_010.update()
me_cube_008 = bpy.data.meshes.new('Cube.008')
me_cube_008.from_pydata([(-0.45, 0.25, -2.98e-08), (-0.45, 0.25, 0.45), (0.45, 0.25, -2.98e-08), (0.45, 0.25, 0.45), (-0.25, 0.25, 0.275), (-0.25, 0.25, 0.4), (0.25, 0.25, 0.4), (0.25, 0.25, 0.275), (-0.45, 1.45, -2.98e-08), (-0.45, 1.45, 0.45), (0.45, 1.45, -2.98e-08), (0.45, 1.45, 0.45), (-0.25, 0.3, 0.275), (-0.25, 0.3, 0.4), (0.25, 0.3, 0.4), (0.25, 0.3, 0.275)], [], [(6, 5, 13, 14), (4, 5, 1, 0), (6, 7, 2, 3), (7, 4, 0, 2), (5, 6, 3, 1), (1, 3, 11, 9), (3, 2, 10, 11), (2, 0, 8, 10), (0, 1, 9, 8), (8, 9, 11, 10), (15, 14, 13, 12), (7, 6, 14, 15), (4, 7, 15, 12), (5, 4, 12, 13)])
_uv = me_cube_008.uv_layers.new(name='UVMap')
_uv.uv.foreach_set('vector', [0.575, 0.7778, 0.575, 0.9722, 0.575, 0.9722, 0.575, 0.7778, 0.425, 0.9722, 0.575, 0.9722, 0.625, 1.0, 0.375, 1.0, 0.575, 0.7778, 0.425, 0.7778, 0.375, 0.75, 0.625, 0.75, 0.425, 0.7778, 0.425, 0.9722, 0.375, 1.0, 0.375, 0.75, 0.575, 0.9722, 0.575, 0.7778, 0.625, 0.75, 0.625, 1.0, 0.625, 1.0, 0.625, 0.75, 0.625, 0.75, 0.625, 1.0, 0.625, 0.75, 0.375, 0.75, 0.375, 0.75, 0.625, 0.75, 0.375, 0.75, 0.375, 1.0, 0.375, 1.0, 0.375, 0.75, 0.375, 1.0, 0.625, 1.0, 0.625, 1.0, 0.375, 1.0, 0.375, 1.0, 0.625, 1.0, 0.625, 0.75, 0.375, 0.75, 0.425, 0.7778, 0.575, 0.7778, 0.575, 0.9722, 0.425, 0.9722, 0.425, 0.7778, 0.575, 0.7778, 0.575, 0.7778, 0.425, 0.7778, 0.425, 0.9722, 0.425, 0.7778, 0.425, 0.7778, 0.425, 0.9722, 0.575, 0.9722, 0.425, 0.9722, 0.425, 0.9722, 0.575, 0.9722])
me_cube_008.update()
me_cube_011 = bpy.data.meshes.new('Cube.011')
me_cube_011.from_pydata([(-0.245, 0.245, 0.28), (-0.245, 0.245, 0.395), (0.245, 0.245, 0.28), (0.245, 0.245, 0.395), (-0.245, 0.295, 0.28), (-0.245, 0.295, 0.395), (0.245, 0.295, 0.28), (0.245, 0.295, 0.395)], [], [(3, 7, 5, 1), (3, 2, 6, 7), (0, 4, 6, 2), (0, 1, 5, 4)])
_uv = me_cube_011.uv_layers.new(name='UVMap')
_uv.uv.foreach_set('vector', [0.0, 0.0, 0.0, 0.0, 0.0, 0.0, 0.0, 0.0, 0.0, 0.0, 0.0, 0.0, 0.0, 0.0, 0.0, 0.0, 0.0, 0.0, 0.0, 0.0, 0.0, 0.0, 0.0, 0.0, 0.0, 0.0, 0.0, 0.0, 0.0, 0.0, 0.0, 0.0])
me_cube_011.update()

# ---- objects
ob_floor_col = bpy.data.objects.new('Floor-col', me_cube)
ob_walls_col = bpy.data.objects.new('Walls-col', me_cube_001)
ob_soffit_col = bpy.data.objects.new('Soffit-col', me_cube_002)
ob_arch_col = bpy.data.objects.new('Arch-col', me_cube_009)
ob_gravity_grav = bpy.data.objects.new('Gravity-grav', me_cube_013)
ob_ceiling_col = bpy.data.objects.new('Ceiling-col', me_plane)
ob_tread_col_000 = bpy.data.objects.new('Tread-col.000', me_cube_004)
ob_tread_col_001 = bpy.data.objects.new('Tread-col.001', me_cube_005)
ob_tread_col_002 = bpy.data.objects.new('Tread-col.002', me_cube_006)
ob_tread_col_003 = bpy.data.objects.new('Tread-col.003', me_cube_007)
ob_console_col = bpy.data.objects.new('Console-col', me_cube_003)
ob_cdtray_noimp = bpy.data.objects.new('CdTray-noimp', me_cube_012)
ob_controlsides_col = bpy.data.objects.new('ControlSides-col', me_cube_010)
ob_face_col = bpy.data.objects.new('Face-col', me_cube_008)
ob_facetrim = bpy.data.objects.new('FaceTrim', me_cube_011)

# ---- transforms, parenting, visibility, modifiers, constraints
ob_floor_col.location = (0.0, 0.0, 0.0)
ob_floor_col.lock_rotations_4d = False
ob_floor_col.empty_display_type = 'ARROWS'
ob_floor_col.lineart.crease_threshold = 0.0
ob_walls_col.location = (0.0, 0.0, 0.0)
ob_soffit_col.location = (0.0, 2.5, 0.0)
_m = ob_soffit_col.modifiers.new('Mirror', 'MIRROR')
ob_arch_col.location = (0.0, 1.95, 0.0)
_vg = ob_arch_col.vertex_groups.new(name='Group')
_vg.add([0, 1, 2, 3, 4, 5, 6, 7, 8, 11, 12, 13, 14, 15, 16, 17, 18, 19, 20, 21, 22, 23, 24, 25, 26, 27, 30, 31, 32, 33, 34, 35, 36, 37, 38, 39, 40, 41, 42, 43, 44, 45, 46, 49, 50, 51, 52, 53, 54, 55, 56, 57, 58, 59, 60, 61, 62, 63, 64, 65, 68, 69, 70, 71, 72, 73, 74, 75], 1.0, 'REPLACE')
_m = ob_arch_col.modifiers.new('Bevel', 'BEVEL')
_m.width = 0.02
_m.width_pct = 0.02
_m.vertex_group = 'Group'
ob_gravity_grav.location = (0.0, 2.5, 0.0)
ob_gravity_grav.display_type = 'WIRE'
ob_ceiling_col.location = (0.0, -1.5, 3.0)
ob_ceiling_col.rotation_euler = (3.142, -0.0, 0.0)
ob_tread_col_000.location = (1.15, -0.25, -0.25)
ob_tread_col_001.location = (1.45, -0.25, -0.45)
ob_tread_col_002.location = (1.75, -0.25, -0.65)
ob_tread_col_003.location = (2.05, -0.25, -0.85)
ob_console_col.location = (0.0, 2.5, 0.0)
_m = ob_console_col.modifiers.new('Boolean', 'BOOLEAN')
_m.object = ob_cdtray_noimp
ob_cdtray_noimp.location = (0.2406, 4.417, 0.06443)
ob_cdtray_noimp.rotation_euler = (0.0, -0.0, -1.249)
ob_controlsides_col.location = (0.0, 5.0, 0.0)
_m = ob_controlsides_col.modifiers.new('Mirror', 'MIRROR')
ob_face_col.location = (0.0, 4.4, 0.0)
ob_facetrim.location = (0.0, 4.4, 0.0)
_m = ob_facetrim.modifiers.new('Solidify', 'SOLIDIFY')
_m.thickness = -0.01

# ---- collection membership
col_collection.objects.link(ob_floor_col)
col_collection.objects.link(ob_walls_col)
col_collection.objects.link(ob_soffit_col)
col_collection.objects.link(ob_arch_col)
col_collection.objects.link(ob_gravity_grav)
col_collection.objects.link(ob_ceiling_col)
col_stairs.objects.link(ob_tread_col_000)
col_stairs.objects.link(ob_tread_col_001)
col_stairs.objects.link(ob_tread_col_002)
col_stairs.objects.link(ob_tread_col_003)
col_cabin.objects.link(ob_console_col)
col_cabin.objects.link(ob_cdtray_noimp)
col_control.objects.link(ob_controlsides_col)
col_control.objects.link(ob_face_col)
col_control.objects.link(ob_facetrim)

# ---- scene / render settings (as saved in the file)
scene.frame_start = 1; scene.frame_end = 250; scene.frame_set(0)
scene.render.engine = 'BLENDER_EEVEE_NEXT'
scene.cycles.sampling_pattern = 'TABULATED_SOBOL'
bpy.context.view_layer.update()

# ---- added for rendering (the .blend has no active camera and no usable light): camera, sun
cam_auto = bpy.data.cameras.new('AutoCamera')
cam_auto.lens = 50.0
cam_auto.sensor_width = 36.0
cam_auto.clip_end = 1000.0
ob_auto_camera = bpy.data.objects.new('AutoCamera', cam_auto)
scene.collection.objects.link(ob_auto_camera)
ob_auto_camera.location = (13.0536, -14.6843, 11.1229)
ob_auto_camera.rotation_euler = (1.09748, -7.21219e-08, 0.694738)
scene.camera = ob_auto_camera
light_auto_sun = bpy.data.lights.new('AutoSun', 'SUN')
light_auto_sun.energy = 3.0
light_auto_sun.angle = 0.0523599
ob_auto_sun = bpy.data.objects.new('AutoSun', light_auto_sun)
scene.collection.objects.link(ob_auto_sun)
ob_auto_sun.rotation_euler = (0.872665, 0.174533, 0.523599)
bpy.context.view_layer.update()
